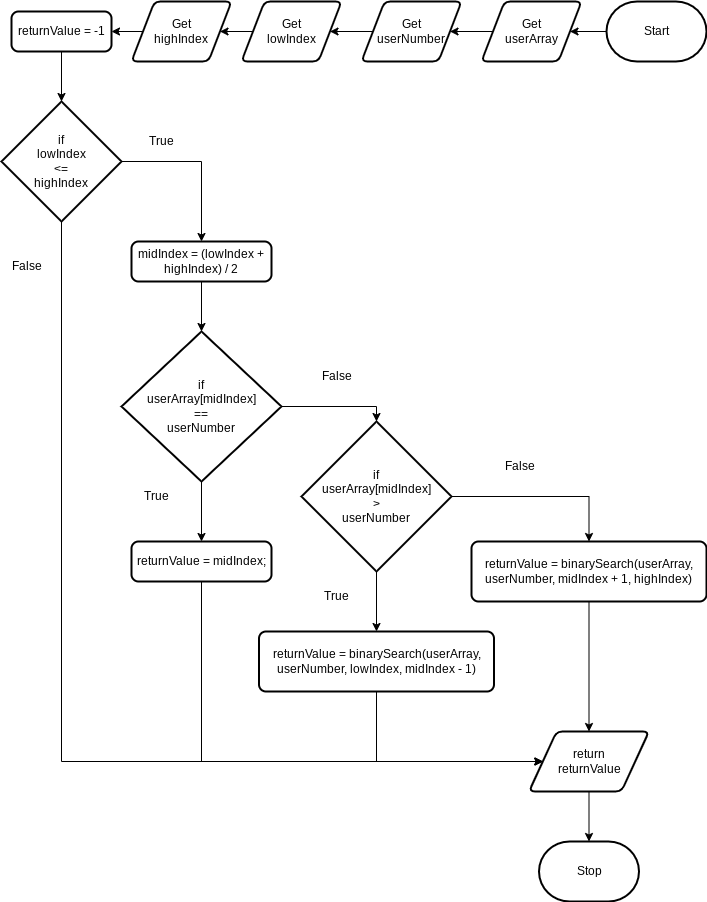

The diagram above was exported from draw.io. Its source (the exported page's mxGraphModel, read from the mxfile embedded in the PNG):
<mxGraphModel dx="320" dy="299" grid="1" gridSize="10" guides="1" tooltips="1" connect="1" arrows="1" fold="1" page="1" pageScale="1" pageWidth="850" pageHeight="1100" math="0" shadow="0">
  <root>
    <mxCell id="0" />
    <mxCell id="1" parent="0" />
    <mxCell id="34" style="edgeStyle=orthogonalEdgeStyle;rounded=0;html=1;entryX=1;entryY=0.5;entryDx=0;entryDy=0;" parent="1" source="2" target="3" edge="1">
      <mxGeometry relative="1" as="geometry" />
    </mxCell>
    <mxCell id="2" value="Start" style="strokeWidth=2;html=1;shape=mxgraph.flowchart.terminator;whiteSpace=wrap;" parent="1" vertex="1">
      <mxGeometry x="705" y="490" width="100" height="60" as="geometry" />
    </mxCell>
    <mxCell id="33" style="edgeStyle=orthogonalEdgeStyle;rounded=0;html=1;entryX=1;entryY=0.5;entryDx=0;entryDy=0;" parent="1" source="3" target="4" edge="1">
      <mxGeometry relative="1" as="geometry" />
    </mxCell>
    <mxCell id="3" value="Get&lt;br&gt;userArray" style="shape=parallelogram;html=1;strokeWidth=2;perimeter=parallelogramPerimeter;whiteSpace=wrap;rounded=1;arcSize=12;size=0.23;" parent="1" vertex="1">
      <mxGeometry x="580" y="490" width="100" height="60" as="geometry" />
    </mxCell>
    <mxCell id="32" style="edgeStyle=orthogonalEdgeStyle;rounded=0;html=1;entryX=1;entryY=0.5;entryDx=0;entryDy=0;" parent="1" source="4" target="5" edge="1">
      <mxGeometry relative="1" as="geometry" />
    </mxCell>
    <mxCell id="4" value="Get&lt;br&gt;userNumber" style="shape=parallelogram;html=1;strokeWidth=2;perimeter=parallelogramPerimeter;whiteSpace=wrap;rounded=1;arcSize=12;size=0.23;" parent="1" vertex="1">
      <mxGeometry x="460" y="490" width="100" height="60" as="geometry" />
    </mxCell>
    <mxCell id="31" style="edgeStyle=orthogonalEdgeStyle;rounded=0;html=1;entryX=1;entryY=0.5;entryDx=0;entryDy=0;" parent="1" source="5" target="6" edge="1">
      <mxGeometry relative="1" as="geometry" />
    </mxCell>
    <mxCell id="5" value="Get&lt;br&gt;lowIndex" style="shape=parallelogram;html=1;strokeWidth=2;perimeter=parallelogramPerimeter;whiteSpace=wrap;rounded=1;arcSize=12;size=0.23;" parent="1" vertex="1">
      <mxGeometry x="340" y="490" width="100" height="60" as="geometry" />
    </mxCell>
    <mxCell id="30" style="edgeStyle=orthogonalEdgeStyle;rounded=0;html=1;entryX=1;entryY=0.5;entryDx=0;entryDy=0;" parent="1" source="6" target="11" edge="1">
      <mxGeometry relative="1" as="geometry" />
    </mxCell>
    <mxCell id="6" value="Get&lt;br&gt;highIndex" style="shape=parallelogram;html=1;strokeWidth=2;perimeter=parallelogramPerimeter;whiteSpace=wrap;rounded=1;arcSize=12;size=0.23;" parent="1" vertex="1">
      <mxGeometry x="230" y="490" width="100" height="60" as="geometry" />
    </mxCell>
    <mxCell id="14" style="edgeStyle=orthogonalEdgeStyle;html=1;entryX=0.5;entryY=0;entryDx=0;entryDy=0;entryPerimeter=0;rounded=0;" parent="1" source="11" target="13" edge="1">
      <mxGeometry relative="1" as="geometry" />
    </mxCell>
    <mxCell id="11" value="returnValue = -1" style="rounded=1;whiteSpace=wrap;html=1;absoluteArcSize=1;arcSize=14;strokeWidth=2;" parent="1" vertex="1">
      <mxGeometry x="110" y="500" width="100" height="40" as="geometry" />
    </mxCell>
    <mxCell id="16" style="edgeStyle=orthogonalEdgeStyle;rounded=0;html=1;entryX=0.5;entryY=0;entryDx=0;entryDy=0;" parent="1" source="13" target="15" edge="1">
      <mxGeometry relative="1" as="geometry" />
    </mxCell>
    <mxCell id="39" style="edgeStyle=orthogonalEdgeStyle;rounded=0;html=1;entryX=0;entryY=0.5;entryDx=0;entryDy=0;" parent="1" source="13" target="27" edge="1">
      <mxGeometry relative="1" as="geometry">
        <Array as="points">
          <mxPoint x="160" y="1250" />
        </Array>
      </mxGeometry>
    </mxCell>
    <mxCell id="13" value="if&lt;br&gt;lowIndex&lt;br&gt;&amp;lt;=&lt;br&gt;highIndex" style="strokeWidth=2;html=1;shape=mxgraph.flowchart.decision;whiteSpace=wrap;" parent="1" vertex="1">
      <mxGeometry x="100" y="590" width="120" height="120" as="geometry" />
    </mxCell>
    <mxCell id="18" style="edgeStyle=orthogonalEdgeStyle;rounded=0;html=1;entryX=0.5;entryY=0;entryDx=0;entryDy=0;entryPerimeter=0;" parent="1" source="15" target="17" edge="1">
      <mxGeometry relative="1" as="geometry" />
    </mxCell>
    <mxCell id="15" value="midIndex = (lowIndex + highIndex) / 2" style="rounded=1;whiteSpace=wrap;html=1;absoluteArcSize=1;arcSize=14;strokeWidth=2;" parent="1" vertex="1">
      <mxGeometry x="230" y="730" width="140" height="40" as="geometry" />
    </mxCell>
    <mxCell id="20" style="edgeStyle=orthogonalEdgeStyle;rounded=0;html=1;entryX=0.5;entryY=0;entryDx=0;entryDy=0;entryPerimeter=0;" parent="1" source="17" target="19" edge="1">
      <mxGeometry relative="1" as="geometry" />
    </mxCell>
    <mxCell id="22" style="edgeStyle=orthogonalEdgeStyle;rounded=0;html=1;entryX=0.5;entryY=0;entryDx=0;entryDy=0;" parent="1" source="17" target="21" edge="1">
      <mxGeometry relative="1" as="geometry" />
    </mxCell>
    <mxCell id="17" value="if&lt;br&gt;userArray[midIndex]&lt;br&gt;==&lt;br&gt;userNumber" style="strokeWidth=2;html=1;shape=mxgraph.flowchart.decision;whiteSpace=wrap;" parent="1" vertex="1">
      <mxGeometry x="220" y="820" width="160" height="150" as="geometry" />
    </mxCell>
    <mxCell id="24" style="edgeStyle=orthogonalEdgeStyle;rounded=0;html=1;entryX=0.5;entryY=0;entryDx=0;entryDy=0;" parent="1" source="19" target="23" edge="1">
      <mxGeometry relative="1" as="geometry" />
    </mxCell>
    <mxCell id="26" style="edgeStyle=orthogonalEdgeStyle;rounded=0;html=1;entryX=0.5;entryY=0;entryDx=0;entryDy=0;" parent="1" source="19" target="25" edge="1">
      <mxGeometry relative="1" as="geometry" />
    </mxCell>
    <mxCell id="19" value="if&lt;br&gt;userArray[midIndex]&lt;br&gt;&amp;gt;&lt;br&gt;userNumber" style="strokeWidth=2;html=1;shape=mxgraph.flowchart.decision;whiteSpace=wrap;" parent="1" vertex="1">
      <mxGeometry x="400" y="910" width="150" height="150" as="geometry" />
    </mxCell>
    <mxCell id="38" style="edgeStyle=orthogonalEdgeStyle;rounded=0;html=1;entryX=0;entryY=0.5;entryDx=0;entryDy=0;" parent="1" source="21" target="27" edge="1">
      <mxGeometry relative="1" as="geometry">
        <Array as="points">
          <mxPoint x="300" y="1250" />
        </Array>
      </mxGeometry>
    </mxCell>
    <mxCell id="21" value="returnValue = midIndex;" style="rounded=1;whiteSpace=wrap;html=1;absoluteArcSize=1;arcSize=14;strokeWidth=2;" parent="1" vertex="1">
      <mxGeometry x="230" y="1030" width="140" height="40" as="geometry" />
    </mxCell>
    <mxCell id="37" style="edgeStyle=orthogonalEdgeStyle;rounded=0;html=1;entryX=0;entryY=0.5;entryDx=0;entryDy=0;" parent="1" source="23" target="27" edge="1">
      <mxGeometry relative="1" as="geometry">
        <Array as="points">
          <mxPoint x="475" y="1250" />
        </Array>
      </mxGeometry>
    </mxCell>
    <mxCell id="23" value="returnValue = binarySearch(userArray, userNumber, lowIndex, midIndex - 1)" style="rounded=1;whiteSpace=wrap;html=1;absoluteArcSize=1;arcSize=14;strokeWidth=2;" parent="1" vertex="1">
      <mxGeometry x="357.5" y="1120" width="235" height="60" as="geometry" />
    </mxCell>
    <mxCell id="28" style="edgeStyle=orthogonalEdgeStyle;rounded=0;html=1;entryX=0.5;entryY=0;entryDx=0;entryDy=0;" parent="1" source="25" target="27" edge="1">
      <mxGeometry relative="1" as="geometry" />
    </mxCell>
    <mxCell id="25" value="returnValue = binarySearch(userArray, userNumber, midIndex + 1, highIndex)" style="rounded=1;whiteSpace=wrap;html=1;absoluteArcSize=1;arcSize=14;strokeWidth=2;" parent="1" vertex="1">
      <mxGeometry x="570" y="1030" width="235" height="60" as="geometry" />
    </mxCell>
    <mxCell id="36" style="edgeStyle=orthogonalEdgeStyle;rounded=0;html=1;entryX=0.5;entryY=0;entryDx=0;entryDy=0;entryPerimeter=0;" parent="1" source="27" target="35" edge="1">
      <mxGeometry relative="1" as="geometry" />
    </mxCell>
    <mxCell id="27" value="return&lt;br&gt;returnValue" style="shape=parallelogram;html=1;strokeWidth=2;perimeter=parallelogramPerimeter;whiteSpace=wrap;rounded=1;arcSize=12;size=0.23;" parent="1" vertex="1">
      <mxGeometry x="627.5" y="1220" width="120" height="60" as="geometry" />
    </mxCell>
    <mxCell id="35" value="Stop" style="strokeWidth=2;html=1;shape=mxgraph.flowchart.terminator;whiteSpace=wrap;" parent="1" vertex="1">
      <mxGeometry x="637.5" y="1330" width="100" height="60" as="geometry" />
    </mxCell>
    <mxCell id="40" value="True" style="text;html=1;align=center;verticalAlign=middle;resizable=0;points=[];autosize=1;strokeColor=none;fillColor=none;" parent="1" vertex="1">
      <mxGeometry x="235" y="615" width="50" height="30" as="geometry" />
    </mxCell>
    <mxCell id="41" value="True" style="text;html=1;align=center;verticalAlign=middle;resizable=0;points=[];autosize=1;strokeColor=none;fillColor=none;" parent="1" vertex="1">
      <mxGeometry x="230" y="970" width="50" height="30" as="geometry" />
    </mxCell>
    <mxCell id="42" value="True" style="text;html=1;align=center;verticalAlign=middle;resizable=0;points=[];autosize=1;strokeColor=none;fillColor=none;" parent="1" vertex="1">
      <mxGeometry x="410" y="1070" width="50" height="30" as="geometry" />
    </mxCell>
    <mxCell id="43" value="False" style="text;html=1;align=center;verticalAlign=middle;resizable=0;points=[];autosize=1;strokeColor=none;fillColor=none;" parent="1" vertex="1">
      <mxGeometry x="100" y="740" width="50" height="30" as="geometry" />
    </mxCell>
    <mxCell id="44" value="False" style="text;html=1;align=center;verticalAlign=middle;resizable=0;points=[];autosize=1;strokeColor=none;fillColor=none;" parent="1" vertex="1">
      <mxGeometry x="410" y="850" width="50" height="30" as="geometry" />
    </mxCell>
    <mxCell id="45" value="False" style="text;html=1;align=center;verticalAlign=middle;resizable=0;points=[];autosize=1;strokeColor=none;fillColor=none;" parent="1" vertex="1">
      <mxGeometry x="592.5" y="940" width="50" height="30" as="geometry" />
    </mxCell>
  </root>
</mxGraphModel>